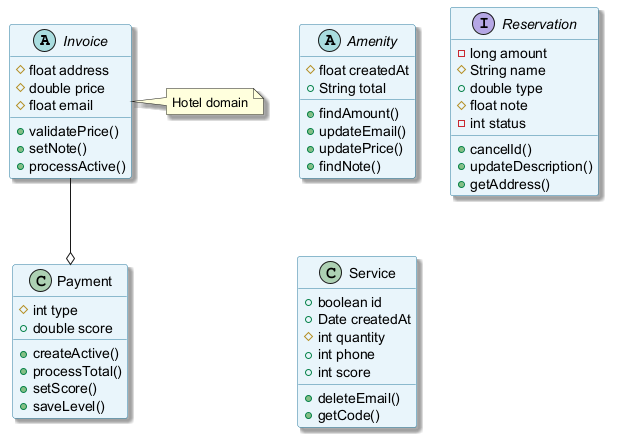

The diagram above was rendered by PlantUML. Its source (embedded in the PNG):
@startuml
skinparam backgroundColor #FFFFFF
skinparam classBackgroundColor #E8F4FA
skinparam classBorderColor #2C7DA0
skinparam shadowing true
abstract class Invoice {
  #float address
  #double price
  #float email
  +validatePrice()
  +setNote()
  +processActive()
}
abstract class Amenity {
  #float createdAt
  +String total
  +findAmount()
  +updateEmail()
  +updatePrice()
  +findNote()
}
interface Reservation {
  -long amount
  #String name
  +double type
  #float note
  -int status
  +cancelId()
  +updateDescription()
  +getAddress()
}
class Payment {
  #int type
  +double score
  +createActive()
  +processTotal()
  +setScore()
  +saveLevel()
}
class Service {
  +boolean id
  +Date createdAt
  #int quantity
  +int phone
  +int score
  +deleteEmail()
  +getCode()
}
Invoice --o Payment
note right of Invoice : Hotel domain
@enduml